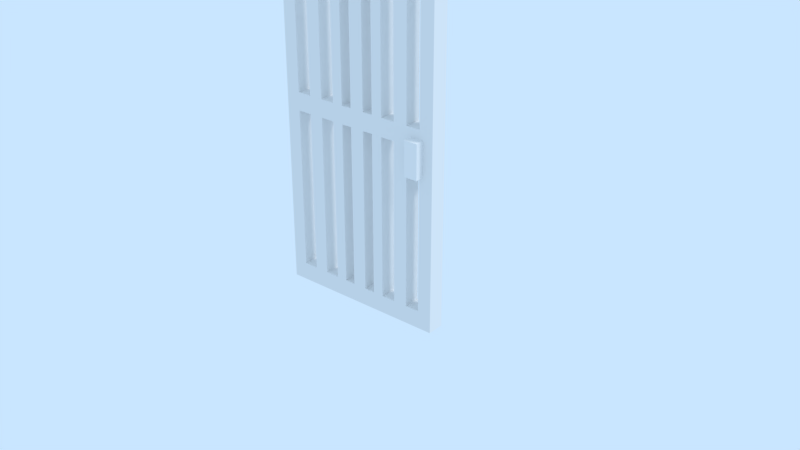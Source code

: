 # Source: LibDoor.blend  (saved by Blender 2.79.7; exported with 4.5.12 LTS)
import bpy
from mathutils import Matrix  # noqa: F401  (used for matrix-valued properties, if any)

bpy.ops.wm.read_factory_settings(use_empty=True)
scene = bpy.context.scene
scene.name = 'LibDoor'

# ---- collections
col_collection_1 = bpy.data.collections.new('Collection 1'); scene.collection.children.link(col_collection_1)
col_collection_1.hide_render = True
col_collection_1.hide_viewport = True
col_collection_2 = bpy.data.collections.new('Collection 2'); scene.collection.children.link(col_collection_2)
col_collection_3 = bpy.data.collections.new('Collection 3'); scene.collection.children.link(col_collection_3)
col_collection_3.hide_render = True
col_collection_3.hide_viewport = True
col_collection_4 = bpy.data.collections.new('Collection 4'); scene.collection.children.link(col_collection_4)
col_collection_4.hide_render = True
col_collection_4.hide_viewport = True
col_collection_5 = bpy.data.collections.new('Collection 5'); scene.collection.children.link(col_collection_5)
col_collection_5.hide_render = True
col_collection_5.hide_viewport = True
col_collection_6 = bpy.data.collections.new('Collection 6'); scene.collection.children.link(col_collection_6)
col_collection_6.hide_render = True
col_collection_6.hide_viewport = True
col_collection_7 = bpy.data.collections.new('Collection 7'); scene.collection.children.link(col_collection_7)
col_collection_7.hide_render = True
col_collection_7.hide_viewport = True
col_collection_8 = bpy.data.collections.new('Collection 8'); scene.collection.children.link(col_collection_8)
col_collection_8.hide_render = True
col_collection_8.hide_viewport = True
col_collection_9 = bpy.data.collections.new('Collection 9'); scene.collection.children.link(col_collection_9)
col_collection_9.hide_render = True
col_collection_9.hide_viewport = True
col_collection_10 = bpy.data.collections.new('Collection 10'); scene.collection.children.link(col_collection_10)
col_collection_10.hide_render = True
col_collection_10.hide_viewport = True
col_collection_11 = bpy.data.collections.new('Collection 11'); scene.collection.children.link(col_collection_11)
col_collection_11.hide_render = True
col_collection_11.hide_viewport = True
col_collection_12 = bpy.data.collections.new('Collection 12'); scene.collection.children.link(col_collection_12)
col_collection_12.hide_render = True
col_collection_12.hide_viewport = True
col_collection_13 = bpy.data.collections.new('Collection 13'); scene.collection.children.link(col_collection_13)
col_collection_13.hide_render = True
col_collection_13.hide_viewport = True
col_collection_14 = bpy.data.collections.new('Collection 14'); scene.collection.children.link(col_collection_14)
col_collection_14.hide_render = True
col_collection_14.hide_viewport = True
col_collection_15 = bpy.data.collections.new('Collection 15'); scene.collection.children.link(col_collection_15)
col_collection_15.hide_render = True
col_collection_15.hide_viewport = True
col_collection_16 = bpy.data.collections.new('Collection 16'); scene.collection.children.link(col_collection_16)
col_collection_16.hide_render = True
col_collection_16.hide_viewport = True
col_collection_17 = bpy.data.collections.new('Collection 17'); scene.collection.children.link(col_collection_17)
col_collection_17.hide_render = True
col_collection_17.hide_viewport = True
col_collection_18 = bpy.data.collections.new('Collection 18'); scene.collection.children.link(col_collection_18)
col_collection_18.hide_render = True
col_collection_18.hide_viewport = True
col_collection_19 = bpy.data.collections.new('Collection 19'); scene.collection.children.link(col_collection_19)
col_collection_19.hide_render = True
col_collection_19.hide_viewport = True
col_collection_20 = bpy.data.collections.new('Collection 20'); scene.collection.children.link(col_collection_20)
col_collection_20.hide_render = True
col_collection_20.hide_viewport = True

# ---- materials (node trees are filled in below, after node groups)
mat_solidcolor = bpy.data.materials.new('SolidColor')
mat_solidcolor.alpha_threshold = 0.0
mat_solidcolor.use_transparent_shadow = False
mat_solidcolor.roughness = 0.5
mat_solidcolor.specular_intensity = 0.0
mat_metal = bpy.data.materials.new('Metal')
mat_metal.alpha_threshold = 0.0
mat_metal.use_transparent_shadow = False
mat_metal.diffuse_color = (0.8275, 0.8275, 0.8275, 1.0)
mat_metal.roughness = 0.5
mat_metal.specular_intensity = 0.1

# ---- material node trees

# ---- world
world_world = bpy.data.worlds.new('World'); scene.world = world_world
world_world.color = (0.5853, 0.7879, 1.0)
world_world.use_sun_shadow = False
world_world.sun_shadow_jitter_overblur = 0.0

# ---- lights
light_sun = bpy.data.lights.new('Sun', 'SUN')
light_sun.transmission_factor = 0.0
light_sun.cutoff_distance = 42.0
light_sun.angle = 0.1993
light_sun.energy = 1.0
light_sun.shadow_buffer_clip_start = 1.001
light_sun.shadow_soft_size = 0.1
light_sun.shadow_cascade_max_distance = 1000.0

# ---- meshes
me_doorcoliision = bpy.data.meshes.new('DoorColiision')
me_doorcoliision.from_pydata([(0.0, -0.05, -1.1), (0.0, -0.05, 1.1), (0.0, 0.05, -1.1), (0.0, 0.05, 1.1), (1.0, -0.05, -1.1), (1.0, -0.05, 1.1), (1.0, 0.05, -1.1), (1.0, 0.05, 1.1)], [], [(0, 1, 3, 2), (2, 3, 7, 6), (6, 7, 5, 4), (4, 5, 1, 0), (2, 6, 4, 0), (7, 3, 1, 5)])
me_doorcoliision.use_remesh_preserve_volume = False
me_doorcoliision.use_remesh_preserve_attributes = False
me_doorcoliision.use_mirror_vertex_groups = False
me_doorcoliision.update()
me_door1mesh = bpy.data.meshes.new('Door1Mesh')
me_door1mesh.from_pydata([(0.0, -0.05, -1.1), (0.0, -0.05, 1.1), (0.0, 0.05, -1.1), (0.0, 0.05, 1.1), (1.0, -0.05, -1.1), (1.0, -0.05, 1.1), (1.0, 0.05, -1.1), (1.0, 0.05, 1.1), (0.86, -0.1, -0.2), (0.86, -0.1, -2.98e-08), (0.86, 0.1, -0.2), (0.86, 0.1, -2.98e-08), (0.94, -0.1, -0.2), (0.94, -0.1, -2.98e-08), (0.94, 0.1, -0.2), (0.94, 0.1, -2.98e-08)], [], [(0, 1, 3, 2), (2, 3, 7, 6), (6, 7, 5, 4), (4, 5, 1, 0), (2, 6, 4, 0), (7, 3, 1, 5), (8, 9, 11, 10), (10, 11, 15, 14), (14, 15, 13, 12), (12, 13, 9, 8), (10, 14, 12, 8), (15, 11, 9, 13)])
me_door1mesh.polygons.foreach_set('material_index', [0, 0, 0, 0, 0, 0, 1, 1, 1, 1, 1, 1])
me_door1mesh.materials.append(mat_solidcolor)
me_door1mesh.materials.append(mat_metal)
me_door1mesh.use_remesh_preserve_volume = False
me_door1mesh.use_remesh_preserve_attributes = False
me_door1mesh.use_mirror_vertex_groups = False
me_door1mesh.update()
me_door2mesh = bpy.data.meshes.new('Door2Mesh')
me_door2mesh.from_pydata([(-0.5, -0.05, 1.103), (-0.4167, -0.05, 1.103), (-0.3333, -0.05, 1.103), (-0.25, -0.05, 1.103), (-0.1667, -0.05, 1.103), (-0.1034, -0.05, 1.103), (-0.5, -0.05, 0.9975), (-0.5, -0.05, 0.0525), (-0.4167, -0.05, 0.9975), (-0.4167, -0.05, 0.0525), (-0.3333, -0.05, 0.9975), (-0.3333, -0.05, 0.0525), (-0.25, -0.05, 0.9975), (-0.25, -0.05, 0.0525), (-0.1667, -0.05, 0.9975), (-0.1667, -0.05, 0.0525), (-0.1034, -0.05, 0.9975), (-0.1034, -0.05, 0.0525), (-0.04167, -0.05, 1.103), (-0.04167, -0.05, 0.0525), (-0.04167, -0.05, 0.9975), (-0.5, 0.05, 1.103), (-0.4167, 0.05, 1.103), (-0.3333, 0.05, 1.103), (-0.25, 0.05, 1.103), (-0.1667, 0.05, 1.103), (-0.1034, 0.05, 1.103), (-0.5, 0.05, 0.9975), (-0.5, 0.05, 0.0525), (-0.4167, 0.05, 0.9975), (-0.4167, 0.05, 0.0525), (-0.3333, 0.05, 0.9975), (-0.3333, 0.05, 0.0525), (-0.25, 0.05, 0.9975), (-0.25, 0.05, 0.0525), (-0.1667, 0.05, 0.9975), (-0.1667, 0.05, 0.0525), (-0.1034, 0.05, 0.9975), (-0.1034, 0.05, 0.0525), (-0.04167, 0.05, 1.103), (-0.04167, 0.05, 0.0525), (-0.04167, 0.05, 0.9975), (-0.5, 0.0, 1.103), (-0.1034, 0.0, 1.103), (-0.1667, 0.0, 1.103), (-0.25, 0.0, 1.103), (-0.3333, 0.0, 1.103), (-0.4167, 0.0, 1.103), (-0.04167, 0.0, 1.103), (-0.5, 0.0, 0.0525), (-0.5, 0.0, 0.9975), (0.0, -0.05, 1.103), (0.5, -0.05, 1.103), (0.4167, -0.05, 1.103), (0.3333, -0.05, 1.103), (0.25, -0.05, 1.103), (0.1667, -0.05, 1.103), (0.1034, -0.05, 1.103), (0.0, -0.05, 0.0525), (0.0, -0.05, 0.9975), (0.5, -0.05, 0.9975), (0.5, -0.05, 0.0525), (0.4167, -0.05, 0.9975), (0.4167, -0.05, 0.0525), (0.3333, -0.05, 0.9975), (0.3333, -0.05, 0.0525), (0.25, -0.05, 0.9975), (0.25, -0.05, 0.0525), (0.1667, -0.05, 0.9975), (0.1667, -0.05, 0.0525), (0.1034, -0.05, 0.9975), (0.1034, -0.05, 0.0525), (0.04167, -0.05, 1.103), (0.04167, -0.05, 0.0525), (0.04167, -0.05, 0.9975), (0.0, 0.05, 1.103), (0.5, 0.05, 1.103), (0.4167, 0.05, 1.103), (0.3333, 0.05, 1.103), (0.25, 0.05, 1.103), (0.1667, 0.05, 1.103), (0.1034, 0.05, 1.103), (0.0, 0.05, 0.0525), (0.0, 0.05, 0.9975), (0.5, 0.05, 0.9975), (0.5, 0.05, 0.0525), (0.4167, 0.05, 0.9975), (0.4167, 0.05, 0.0525), (0.3333, 0.05, 0.9975), (0.3333, 0.05, 0.0525), (0.25, 0.05, 0.9975), (0.25, 0.05, 0.0525), (0.1667, 0.05, 0.9975), (0.1667, 0.05, 0.0525), (0.1034, 0.05, 0.9975), (0.1034, 0.05, 0.0525), (0.04167, 0.05, 1.103), (0.04167, 0.05, 0.0525), (0.04167, 0.05, 0.9975), (0.0, 0.0, 1.103), (0.5, 0.0, 1.103), (0.1034, 0.0, 1.103), (0.1667, 0.0, 1.103), (0.25, 0.0, 1.103), (0.3333, 0.0, 1.103), (0.4167, 0.0, 1.103), (0.04167, 0.0, 1.103), (0.5, 0.0, 0.0525), (0.5, 0.0, 0.9975), (-0.5, -0.05, -1.103), (-0.4167, -0.05, -1.103), (-0.3333, -0.05, -1.103), (-0.25, -0.05, -1.103), (-0.1667, -0.05, -1.103), (-0.1034, -0.05, -1.103), (-0.5, -0.05, -0.9975), (-0.5, -0.05, -0.0525), (-0.4167, -0.05, -0.9975), (-0.4167, -0.05, -0.0525), (-0.3333, -0.05, -0.9975), (-0.3333, -0.05, -0.0525), (-0.25, -0.05, -0.9975), (-0.25, -0.05, -0.0525), (-0.1667, -0.05, -0.9975), (-0.1667, -0.05, -0.0525), (-0.1034, -0.05, -0.9975), (-0.1034, -0.05, -0.0525), (-0.04167, -0.05, -1.103), (-0.04167, -0.05, -0.0525), (-0.04167, -0.05, -0.9975), (-0.5, -0.05, 0.0), (-0.4167, -0.05, 0.0), (-0.3333, -0.05, 0.0), (-0.25, -0.05, 0.0), (-0.1667, -0.05, 0.0), (-0.1034, -0.05, 0.0), (-0.04167, -0.05, 0.0), (-0.5, 0.05, -1.103), (-0.4167, 0.05, -1.103), (-0.3333, 0.05, -1.103), (-0.25, 0.05, -1.103), (-0.1667, 0.05, -1.103), (-0.1034, 0.05, -1.103), (-0.5, 0.05, -0.9975), (-0.5, 0.05, -0.0525), (-0.4167, 0.05, -0.9975), (-0.4167, 0.05, -0.0525), (-0.3333, 0.05, -0.9975), (-0.3333, 0.05, -0.0525), (-0.25, 0.05, -0.9975), (-0.25, 0.05, -0.0525), (-0.1667, 0.05, -0.9975), (-0.1667, 0.05, -0.0525), (-0.1034, 0.05, -0.9975), (-0.1034, 0.05, -0.0525), (-0.04167, 0.05, -1.103), (-0.04167, 0.05, -0.0525), (-0.04167, 0.05, -0.9975), (-0.5, 0.0, -1.103), (-0.1034, 0.0, -1.103), (-0.1667, 0.0, -1.103), (-0.25, 0.0, -1.103), (-0.3333, 0.0, -1.103), (-0.4167, 0.0, -1.103), (-0.04167, 0.0, -1.103), (-0.5, 0.0, -0.0525), (-0.5, 0.0, -0.9975), (-0.5, 0.05, 0.0), (-0.4167, 0.05, 0.0), (-0.3333, 0.05, 0.0), (-0.25, 0.05, 0.0), (-0.1667, 0.05, 0.0), (-0.1034, 0.05, 0.0), (-0.04167, 0.05, 0.0), (-0.5, 0.0, 0.0), (0.0, -0.05, -1.103), (0.5, -0.05, -1.103), (0.4167, -0.05, -1.103), (0.3333, -0.05, -1.103), (0.25, -0.05, -1.103), (0.1667, -0.05, -1.103), (0.1034, -0.05, -1.103), (0.0, -0.05, -0.0525), (0.0, -0.05, -0.9975), (0.5, -0.05, -0.9975), (0.5, -0.05, -0.0525), (0.4167, -0.05, -0.9975), (0.4167, -0.05, -0.0525), (0.3333, -0.05, -0.9975), (0.3333, -0.05, -0.0525), (0.25, -0.05, -0.9975), (0.25, -0.05, -0.0525), (0.1667, -0.05, -0.9975), (0.1667, -0.05, -0.0525), (0.1034, -0.05, -0.9975), (0.1034, -0.05, -0.0525), (0.04167, -0.05, -1.103), (0.04167, -0.05, -0.0525), (0.04167, -0.05, -0.9975), (0.0, -0.05, 0.0), (0.5, -0.05, 0.0), (0.4167, -0.05, 0.0), (0.3333, -0.05, 0.0), (0.25, -0.05, 0.0), (0.1667, -0.05, 0.0), (0.1034, -0.05, 0.0), (0.04167, -0.05, 0.0), (0.0, 0.05, -1.103), (0.5, 0.05, -1.103), (0.4167, 0.05, -1.103), (0.3333, 0.05, -1.103), (0.25, 0.05, -1.103), (0.1667, 0.05, -1.103), (0.1034, 0.05, -1.103), (0.0, 0.05, -0.0525), (0.0, 0.05, -0.9975), (0.5, 0.05, -0.9975), (0.5, 0.05, -0.0525), (0.4167, 0.05, -0.9975), (0.4167, 0.05, -0.0525), (0.3333, 0.05, -0.9975), (0.3333, 0.05, -0.0525), (0.25, 0.05, -0.9975), (0.25, 0.05, -0.0525), (0.1667, 0.05, -0.9975), (0.1667, 0.05, -0.0525), (0.1034, 0.05, -0.9975), (0.1034, 0.05, -0.0525), (0.04167, 0.05, -1.103), (0.04167, 0.05, -0.0525), (0.04167, 0.05, -0.9975), (0.0, 0.0, -1.103), (0.5, 0.0, -1.103), (0.1034, 0.0, -1.103), (0.1667, 0.0, -1.103), (0.25, 0.0, -1.103), (0.3333, 0.0, -1.103), (0.4167, 0.0, -1.103), (0.04167, 0.0, -1.103), (0.5, 0.0, -0.0525), (0.5, 0.0, -0.9975), (0.0, 0.05, 0.0), (0.5, 0.05, 0.0), (0.4167, 0.05, 0.0), (0.3333, 0.05, 0.0), (0.25, 0.05, 0.0), (0.1667, 0.05, 0.0), (0.1034, 0.05, 0.0), (0.04167, 0.05, 0.0), (0.5, 0.0, 0.0), (0.36, -0.1, -0.2025), (0.36, -0.1, -0.0025), (0.36, 0.1, -0.2025), (0.36, 0.1, -0.0025), (0.44, -0.1, -0.2025), (0.44, -0.1, -0.0025), (0.44, 0.1, -0.2025), (0.44, 0.1, -0.0025)], [], [(20, 59, 51, 18), (48, 18, 51, 99), (42, 0, 1, 47), (47, 1, 2, 46), (46, 2, 3, 45), (45, 3, 4, 44), (44, 4, 5, 43), (6, 8, 1, 0), (8, 10, 2, 1), (10, 12, 3, 2), (12, 14, 4, 3), (14, 16, 5, 4), (134, 135, 17, 15), (15, 17, 16, 14), (133, 134, 15, 13), (132, 133, 13, 11), (11, 13, 12, 10), (131, 132, 11, 9), (130, 131, 9, 7), (7, 9, 8, 6), (136, 199, 58, 19), (19, 58, 59, 20), (135, 136, 19, 17), (43, 5, 18, 48), (16, 20, 18, 5), (42, 50, 6, 0), (50, 49, 7, 6), (49, 174, 130, 7), (41, 39, 75, 83), (48, 99, 75, 39), (42, 47, 22, 21), (47, 46, 23, 22), (46, 45, 24, 23), (45, 44, 25, 24), (44, 43, 26, 25), (27, 21, 22, 29), (29, 22, 23, 31), (31, 23, 24, 33), (33, 24, 25, 35), (35, 25, 26, 37), (171, 36, 38, 172), (36, 35, 37, 38), (170, 34, 36, 171), (169, 32, 34, 170), (32, 31, 33, 34), (168, 30, 32, 169), (167, 28, 30, 168), (28, 27, 29, 30), (173, 40, 82, 241), (40, 41, 83, 82), (172, 38, 40, 173), (43, 48, 39, 26), (37, 26, 39, 41), (42, 21, 27, 50), (50, 27, 28, 49), (49, 28, 167, 174), (11, 32, 30, 9), (9, 30, 29, 8), (11, 10, 31, 32), (10, 8, 29, 31), (14, 12, 33, 35), (20, 16, 37, 41), (17, 38, 37, 16), (19, 20, 41, 40), (19, 40, 38, 17), (15, 36, 34, 13), (15, 14, 35, 36), (13, 34, 33, 12), (74, 72, 51, 59), (106, 99, 51, 72), (100, 105, 53, 52), (105, 104, 54, 53), (104, 103, 55, 54), (103, 102, 56, 55), (102, 101, 57, 56), (60, 52, 53, 62), (62, 53, 54, 64), (64, 54, 55, 66), (66, 55, 56, 68), (68, 56, 57, 70), (204, 69, 71, 205), (69, 68, 70, 71), (203, 67, 69, 204), (202, 65, 67, 203), (65, 64, 66, 67), (201, 63, 65, 202), (200, 61, 63, 201), (61, 60, 62, 63), (206, 73, 58, 199), (73, 74, 59, 58), (205, 71, 73, 206), (101, 106, 72, 57), (70, 57, 72, 74), (100, 52, 60, 108), (108, 60, 61, 107), (107, 61, 200, 249), (98, 83, 75, 96), (106, 96, 75, 99), (100, 76, 77, 105), (105, 77, 78, 104), (104, 78, 79, 103), (103, 79, 80, 102), (102, 80, 81, 101), (84, 86, 77, 76), (86, 88, 78, 77), (88, 90, 79, 78), (90, 92, 80, 79), (92, 94, 81, 80), (246, 247, 95, 93), (93, 95, 94, 92), (245, 246, 93, 91), (244, 245, 91, 89), (89, 91, 90, 88), (243, 244, 89, 87), (242, 243, 87, 85), (85, 87, 86, 84), (248, 241, 82, 97), (97, 82, 83, 98), (247, 248, 97, 95), (101, 81, 96, 106), (94, 98, 96, 81), (100, 108, 84, 76), (108, 107, 85, 84), (107, 249, 242, 85), (65, 63, 87, 89), (63, 62, 86, 87), (65, 89, 88, 64), (64, 88, 86, 62), (68, 92, 90, 66), (74, 98, 94, 70), (71, 70, 94, 95), (73, 97, 98, 74), (73, 71, 95, 97), (69, 67, 91, 93), (69, 93, 92, 68), (67, 66, 90, 91), (129, 127, 175, 183), (164, 231, 175, 127), (158, 163, 110, 109), (163, 162, 111, 110), (162, 161, 112, 111), (161, 160, 113, 112), (160, 159, 114, 113), (115, 109, 110, 117), (117, 110, 111, 119), (119, 111, 112, 121), (121, 112, 113, 123), (123, 113, 114, 125), (134, 124, 126, 135), (124, 123, 125, 126), (133, 122, 124, 134), (132, 120, 122, 133), (120, 119, 121, 122), (131, 118, 120, 132), (130, 116, 118, 131), (116, 115, 117, 118), (136, 128, 182, 199), (128, 129, 183, 182), (135, 126, 128, 136), (159, 164, 127, 114), (125, 114, 127, 129), (158, 109, 115, 166), (166, 115, 116, 165), (165, 116, 130, 174), (157, 215, 207, 155), (164, 155, 207, 231), (158, 137, 138, 163), (163, 138, 139, 162), (162, 139, 140, 161), (161, 140, 141, 160), (160, 141, 142, 159), (143, 145, 138, 137), (145, 147, 139, 138), (147, 149, 140, 139), (149, 151, 141, 140), (151, 153, 142, 141), (171, 172, 154, 152), (152, 154, 153, 151), (170, 171, 152, 150), (169, 170, 150, 148), (148, 150, 149, 147), (168, 169, 148, 146), (167, 168, 146, 144), (144, 146, 145, 143), (173, 241, 214, 156), (156, 214, 215, 157), (172, 173, 156, 154), (159, 142, 155, 164), (153, 157, 155, 142), (158, 166, 143, 137), (166, 165, 144, 143), (165, 174, 167, 144), (120, 118, 146, 148), (118, 117, 145, 146), (120, 148, 147, 119), (119, 147, 145, 117), (123, 151, 149, 121), (129, 157, 153, 125), (126, 125, 153, 154), (128, 156, 157, 129), (128, 126, 154, 156), (124, 122, 150, 152), (124, 152, 151, 123), (122, 121, 149, 150), (198, 183, 175, 196), (238, 196, 175, 231), (232, 176, 177, 237), (237, 177, 178, 236), (236, 178, 179, 235), (235, 179, 180, 234), (234, 180, 181, 233), (184, 186, 177, 176), (186, 188, 178, 177), (188, 190, 179, 178), (190, 192, 180, 179), (192, 194, 181, 180), (204, 205, 195, 193), (193, 195, 194, 192), (203, 204, 193, 191), (202, 203, 191, 189), (189, 191, 190, 188), (201, 202, 189, 187), (200, 201, 187, 185), (185, 187, 186, 184), (206, 199, 182, 197), (197, 182, 183, 198), (205, 206, 197, 195), (233, 181, 196, 238), (194, 198, 196, 181), (232, 240, 184, 176), (240, 239, 185, 184), (239, 249, 200, 185), (230, 228, 207, 215), (238, 231, 207, 228), (232, 237, 209, 208), (237, 236, 210, 209), (236, 235, 211, 210), (235, 234, 212, 211), (234, 233, 213, 212), (216, 208, 209, 218), (218, 209, 210, 220), (220, 210, 211, 222), (222, 211, 212, 224), (224, 212, 213, 226), (246, 225, 227, 247), (225, 224, 226, 227), (245, 223, 225, 246), (244, 221, 223, 245), (221, 220, 222, 223), (243, 219, 221, 244), (242, 217, 219, 243), (217, 216, 218, 219), (248, 229, 214, 241), (229, 230, 215, 214), (247, 227, 229, 248), (233, 238, 228, 213), (226, 213, 228, 230), (232, 208, 216, 240), (240, 216, 217, 239), (239, 217, 242, 249), (189, 221, 219, 187), (187, 219, 218, 186), (189, 188, 220, 221), (188, 186, 218, 220), (192, 190, 222, 224), (198, 194, 226, 230), (195, 227, 226, 194), (197, 198, 230, 229), (197, 229, 227, 195), (193, 225, 223, 191), (193, 192, 224, 225), (191, 223, 222, 190), (250, 251, 253, 252), (252, 253, 257, 256), (256, 257, 255, 254), (254, 255, 251, 250), (252, 256, 254, 250), (257, 253, 251, 255)])
me_door2mesh.polygons.foreach_set('material_index', [0, 0, 0, 0, 0, 0, 0, 0, 0, 0, 0, 0, 0, 0, 0, 0, 0, 0, 0, 0, 0, 0, 0, 0, 0, 0, 0, 0, 0, 0, 0, 0, 0, 0, 0, 0, 0, 0, 0, 0, 0, 0, 0, 0, 0, 0, 0, 0, 0, 0, 0, 0, 0, 0, 0, 0, 0, 0, 0, 0, 0, 0, 0, 0, 0, 0, 0, 0, 0, 0, 0, 0, 0, 0, 0, 0, 0, 0, 0, 0, 0, 0, 0, 0, 0, 0, 0, 0, 0, 0, 0, 0, 0, 0, 0, 0, 0, 0, 0, 0, 0, 0, 0, 0, 0, 0, 0, 0, 0, 0, 0, 0, 0, 0, 0, 0, 0, 0, 0, 0, 0, 0, 0, 0, 0, 0, 0, 0, 0, 0, 0, 0, 0, 0, 0, 0, 0, 0, 0, 0, 0, 0, 0, 0, 0, 0, 0, 0, 0, 0, 0, 0, 0, 0, 0, 0, 0, 0, 0, 0, 0, 0, 0, 0, 0, 0, 0, 0, 0, 0, 0, 0, 0, 0, 0, 0, 0, 0, 0, 0, 0, 0, 0, 0, 0, 0, 0, 0, 0, 0, 0, 0, 0, 0, 0, 0, 0, 0, 0, 0, 0, 0, 0, 0, 0, 0, 0, 0, 0, 0, 0, 0, 0, 0, 0, 0, 0, 0, 0, 0, 0, 0, 0, 0, 0, 0, 0, 0, 0, 0, 0, 0, 0, 0, 0, 0, 0, 0, 0, 0, 0, 0, 0, 0, 0, 0, 0, 0, 0, 0, 0, 0, 0, 0, 0, 0, 0, 0, 0, 0, 0, 0, 0, 0, 0, 0, 0, 0, 0, 0, 0, 0, 1, 1, 1, 1, 1, 1])
me_door2mesh.materials.append(mat_solidcolor)
me_door2mesh.materials.append(mat_metal)
me_door2mesh.use_remesh_preserve_volume = False
me_door2mesh.use_remesh_preserve_attributes = False
me_door2mesh.use_mirror_vertex_groups = False
me_door2mesh.update()

# ---- objects
ob_door1 = bpy.data.objects.new('Door1', None)
ob_door1collision = bpy.data.objects.new('Door1Collision', me_doorcoliision)
ob_door1mesh = bpy.data.objects.new('Door1Mesh', me_door1mesh)
ob_lamp = bpy.data.objects.new('Lamp', light_sun)
ob_door2 = bpy.data.objects.new('Door2', None)
ob_door2collision = bpy.data.objects.new('Door2Collision', me_doorcoliision)
ob_door2mesh = bpy.data.objects.new('Door2Mesh', me_door2mesh)

# ---- transforms, parenting, visibility, modifiers, constraints
ob_door1.location = (0.0, 0.0, 0.0)
ob_door1.show_in_front = True
ob_door1.lineart.crease_threshold = 0.0
ob_door1collision.parent = ob_door1
ob_door1collision.location = (-0.5, 0.0, 1.1)
ob_door1collision.color = (0.3749, 0.198, 0.09319, 1.0)
ob_door1collision.hide_render = True
ob_door1collision.display_type = 'WIRE'
ob_door1collision.show_wire = True
ob_door1collision.show_all_edges = True
ob_door1collision.show_in_front = True
ob_door1collision.lineart.crease_threshold = 0.0
ob_door1mesh.parent = ob_door1collision
ob_door1mesh.matrix_parent_inverse = Matrix(((1.0, 0.0, 0.0, 0.5), (0.0, 1.0, 0.0, -0.0), (0.0, 0.0, 1.0, -1.1), (0.0, 0.0, 0.0, 1.0)))
ob_door1mesh.location = (-0.5, 0.0, 1.1)
ob_door1mesh.color = (0.3749, 0.198, 0.09319, 1.0)
ob_door1mesh.lineart.crease_threshold = 0.0
ob_lamp.location = (10.31, 3.409, 14.65)
ob_lamp.rotation_euler = (0.6503, 0.05522, 1.866)
ob_lamp.lock_rotations_4d = False
ob_lamp.empty_display_type = 'ARROWS'
ob_lamp.color = (0.0, 0.0, 0.0, 0.0)
ob_lamp.hide_viewport = True
ob_lamp.lineart.crease_threshold = 0.0
ob_door2.location = (0.0, 0.0, 0.0)
ob_door2.show_in_front = True
ob_door2.lineart.crease_threshold = 0.0
ob_door2collision.parent = ob_door2
ob_door2collision.location = (-0.5, 0.0, 1.1)
ob_door2collision.color = (0.3749, 0.198, 0.09319, 1.0)
ob_door2collision.hide_render = True
ob_door2collision.display_type = 'WIRE'
ob_door2collision.show_wire = True
ob_door2collision.show_all_edges = True
ob_door2collision.show_in_front = True
ob_door2collision.lineart.crease_threshold = 0.0
ob_door2mesh.parent = ob_door2collision
ob_door2mesh.matrix_parent_inverse = Matrix(((1.0, 0.0, 0.0, 0.5), (0.0, 1.0, 0.0, -0.0), (0.0, 0.0, 1.0, -1.1), (0.0, 0.0, 0.0, 1.0)))
ob_door2mesh.location = (0.0, 0.0, 1.103)
ob_door2mesh.color = (0.5926, 0.5926, 0.5926, 1.0)
ob_door2mesh.lineart.crease_threshold = 0.0

# ---- collection membership
col_collection_1.objects.link(ob_door1)
col_collection_1.objects.link(ob_door1collision)
col_collection_1.objects.link(ob_door1mesh)
col_collection_1.objects.link(ob_lamp)
col_collection_2.objects.link(ob_door2)
col_collection_2.objects.link(ob_door2collision)
col_collection_2.objects.link(ob_door2mesh)
col_collection_2.objects.link(ob_lamp)
col_collection_3.objects.link(ob_lamp)
col_collection_4.objects.link(ob_lamp)
col_collection_5.objects.link(ob_lamp)
col_collection_6.objects.link(ob_lamp)
col_collection_7.objects.link(ob_lamp)
col_collection_8.objects.link(ob_lamp)
col_collection_9.objects.link(ob_lamp)
col_collection_10.objects.link(ob_lamp)
col_collection_11.objects.link(ob_lamp)
col_collection_12.objects.link(ob_lamp)
col_collection_13.objects.link(ob_lamp)
col_collection_14.objects.link(ob_lamp)
col_collection_15.objects.link(ob_lamp)
col_collection_16.objects.link(ob_lamp)
col_collection_17.objects.link(ob_lamp)
col_collection_18.objects.link(ob_lamp)
col_collection_19.objects.link(ob_lamp)
col_collection_20.objects.link(ob_lamp)

# ---- scene / render settings (as saved in the file)
scene.frame_start = 1; scene.frame_end = 250; scene.frame_set(0)
scene.render.engine = 'BLENDER_EEVEE_NEXT'
scene.render.resolution_percentage = 50
scene.render.dither_intensity = 0.0
scene.cycles.use_denoising = False
scene.cycles.samples = 128
scene.cycles.sampling_pattern = 'TABULATED_SOBOL'
scene.cycles.use_adaptive_sampling = False
scene.cycles.use_light_tree = False
scene.view_settings.view_transform = 'Standard'
bpy.context.view_layer.update()

# ---- added for rendering (the .blend has no active camera): camera
cam_auto = bpy.data.cameras.new('AutoCamera')
cam_auto.lens = 50.0
cam_auto.sensor_width = 36.0
cam_auto.clip_end = 1000.0
ob_auto_camera = bpy.data.objects.new('AutoCamera', cam_auto)
scene.collection.objects.link(ob_auto_camera)
ob_auto_camera.location = (3.61317, -4.0358, 3.24303)
ob_auto_camera.rotation_euler = (1.09748, -7.21219e-08, 0.694738)
scene.camera = ob_auto_camera
bpy.context.view_layer.update()
